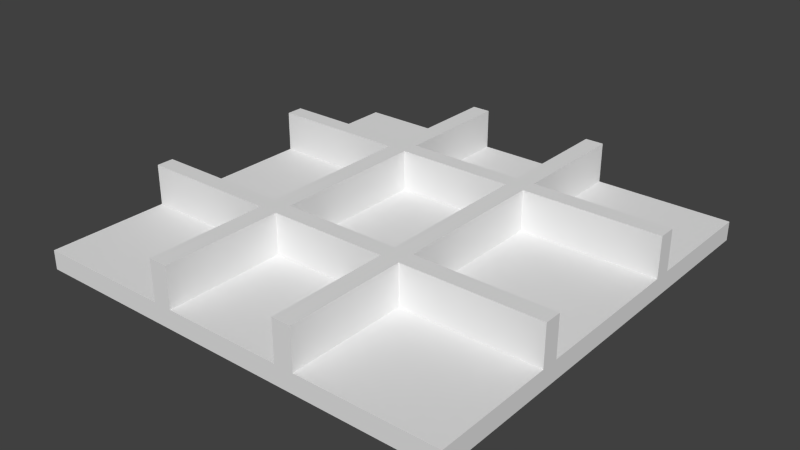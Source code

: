 # Source: TicTacToe.blend  (saved by Blender 2.72.0; exported with 4.5.12 LTS)
import bpy
from mathutils import Matrix  # noqa: F401  (used for matrix-valued properties, if any)

bpy.ops.wm.read_factory_settings(use_empty=True)
scene = bpy.context.scene
scene.name = 'Scene'

# ---- collections
col_collection_1 = bpy.data.collections.new('Collection 1'); scene.collection.children.link(col_collection_1)

# ---- world
world_world = bpy.data.worlds.new('World'); scene.world = world_world
world_world.color = (0.05088, 0.05088, 0.05088)
world_world.use_sun_shadow = False
world_world.sun_shadow_jitter_overblur = 0.0
world_world.cycles.sampling_method = 'MANUAL'
world_world.cycles.sample_map_resolution = 256

# ---- meshes
me_cube_000 = bpy.data.meshes.new('Cube.000')
me_cube_000.from_pydata([(-1.803, 1.803, 0.03412), (-1.803, 1.803, 0.1941), (0.0, 1.803, 0.1941), (0.0, 1.803, 0.03412), (-1.803, 0.0, 0.1941), (-1.803, 0.0, 0.03412), (0.0, 0.0, 0.1941), (0.0, 0.0, 0.03412), (-0.4937, 1.803, 0.03412), (-0.651, 1.803, 0.03412), (-0.651, 1.803, 0.1941), (-0.4937, 1.803, 0.1941), (-0.651, 0.0, 0.03412), (-0.4937, 0.0, 0.03412), (-0.4937, 0.0, 0.1941), (-0.651, 0.0, 0.1941), (-1.803, 0.6495, 0.1941), (-1.803, 0.7952, 0.1941), (-1.803, 0.7952, 0.03412), (-1.803, 0.6495, 0.03412), (0.0, 0.7952, 0.1941), (0.0, 0.6495, 0.1941), (0.0, 0.7952, 0.03412), (0.0, 0.6495, 0.03412), (-0.651, 0.7952, 0.03412), (-0.651, 0.6495, 0.03412), (-0.4937, 0.7952, 0.03412), (-0.4937, 0.6495, 0.03412), (-0.4937, 0.7952, 0.1941), (-0.4937, 0.6495, 0.1941), (-0.651, 0.7952, 0.1941), (-0.651, 0.6495, 0.1941)], [], [(17, 1, 0, 18), (30, 10, 1, 17), (26, 8, 3, 22), (11, 2, 3, 8), (1, 10, 9, 0), (10, 11, 8, 9), (18, 0, 9, 24), (24, 9, 8, 26), (20, 2, 11, 28), (6, 21, 29, 14), (12, 25, 27, 13), (25, 24, 26, 27), (5, 19, 25, 12), (19, 18, 24, 25), (13, 27, 23, 7), (27, 26, 22, 23), (15, 31, 16, 4), (4, 16, 19, 5), (16, 17, 18, 19)])
_uv = me_cube_000.uv_layers.new(name='UVMap')
_uv.uv.foreach_set('vector', [0.0, 0.0, 0.0, 0.0, 0.0, 0.0, 0.0, 0.0, 0.6391, 0.0001783, 0.6391, 0.5592, 0.0001783, 0.5592, 0.0001783, 0.0001783, 0.0, 0.0, 0.0, 0.0, 0.0, 0.0, 0.0, 0.0, 0.0, 0.0, 0.0, 0.0, 0.0, 0.0, 0.0, 0.0, 0.0, 0.0, 0.0, 0.0, 0.0, 0.0, 0.0, 0.0, 0.0, 0.0, 0.0, 0.0, 0.0, 0.0, 0.0, 0.0, 0.0, 0.0, 0.0, 0.0, 0.0, 0.0, 0.0, 0.0, 0.0, 0.0, 0.0, 0.0, 0.0, 0.0, 0.0, 0.0, 0.6395, 0.5592, 0.6395, 0.0001783, 0.9134, 0.0001784, 0.9134, 0.5592, 0.6395, 0.5595, 0.9998, 0.5595, 0.9998, 0.8334, 0.6395, 0.8334, 0.0, 0.0, 0.0, 0.0, 0.0, 0.0, 0.0, 0.0, 0.0, 0.0, 0.0, 0.0, 0.0, 0.0, 0.0, 0.0, 0.0, 0.0, 0.0, 0.0, 0.0, 0.0, 0.0, 0.0, 0.0, 0.0, 0.0, 0.0, 0.0, 0.0, 0.0, 0.0, 0.0, 0.0, 0.0, 0.0, 0.0, 0.0, 0.0, 0.0, 0.0, 0.0, 0.0, 0.0, 0.0, 0.0, 0.0, 0.0, 0.6391, 0.5595, 0.6391, 0.9198, 0.0001783, 0.9198, 0.0001783, 0.5595, 0.0, 0.0, 0.0, 0.0, 0.0, 0.0, 0.0, 0.0, 0.0, 0.0, 0.0, 0.0, 0.0, 0.0, 0.0, 0.0])
me_cube_000.use_remesh_preserve_volume = False
me_cube_000.use_remesh_preserve_attributes = False
me_cube_000.use_mirror_vertex_groups = False
me_cube_000.update()
me_cube_001 = bpy.data.meshes.new('Cube.001')
me_cube_001.from_pydata([(-0.651, 1.803, 0.1941), (-0.4937, 1.803, 0.1941), (-0.4937, 0.0, 0.1941), (-0.651, 0.0, 0.1941), (-1.803, 0.6495, 0.1941), (-1.803, 0.7952, 0.1941), (0.0, 0.7952, 0.1941), (0.0, 0.6495, 0.1941), (-0.4937, 0.7952, 0.1941), (-0.4937, 0.6495, 0.1941), (-0.651, 0.7952, 0.1941), (-0.651, 0.6495, 0.1941), (-0.651, 1.803, 0.5335), (-0.4937, 1.803, 0.5335), (-0.4937, 0.0, 0.5335), (-0.651, 0.0, 0.5335), (-0.4937, 0.6495, 0.5335), (-0.651, 0.6495, 0.5335), (-1.803, 0.6495, 0.5335), (-1.803, 0.7952, 0.5335), (0.0, 0.7952, 0.5335), (0.0, 0.6495, 0.5335), (-0.4937, 0.7952, 0.5335), (-0.651, 0.7952, 0.5335)], [], [(0, 10, 23, 12), (3, 2, 14, 15), (10, 5, 19, 23), (1, 0, 12, 13), (11, 3, 15, 17), (22, 13, 12, 23), (14, 16, 17, 15), (16, 22, 23, 17), (21, 20, 22, 16), (17, 23, 19, 18), (5, 4, 18, 19), (9, 7, 21, 16), (2, 9, 16, 14), (7, 6, 20, 21), (8, 1, 13, 22), (6, 8, 22, 20), (4, 11, 17, 18)])
me_cube_001.use_remesh_preserve_volume = False
me_cube_001.use_remesh_preserve_attributes = False
me_cube_001.use_mirror_vertex_groups = False
me_cube_001.update()

# ---- objects
ob_cube_001 = bpy.data.objects.new('Cube.001', me_cube_000)
ob_cube = bpy.data.objects.new('Cube', me_cube_001)

# ---- transforms, parenting, visibility, modifiers, constraints
ob_cube_001.location = (0.0, 0.0, 0.0)
ob_cube_001.lineart.crease_threshold = 0.0
_m = ob_cube_001.modifiers.new('Mirror', 'MIRROR')
_m.use_axis = (True, True, False)
ob_cube.location = (0.0, 0.0, 0.0)
ob_cube.lineart.crease_threshold = 0.0
_m = ob_cube.modifiers.new('Mirror', 'MIRROR')
_m.use_axis = (True, True, False)

# ---- collection membership
col_collection_1.objects.link(ob_cube_001)
col_collection_1.objects.link(ob_cube)

# ---- scene / render settings (as saved in the file)
scene.frame_start = 1; scene.frame_end = 250; scene.frame_set(1)
scene.render.engine = 'BLENDER_EEVEE_NEXT'
scene.render.resolution_percentage = 50
scene.render.dither_intensity = 0.0
scene.cycles.use_denoising = False
scene.cycles.samples = 10
scene.cycles.sampling_pattern = 'TABULATED_SOBOL'
scene.cycles.light_sampling_threshold = 0.0
scene.cycles.use_adaptive_sampling = False
scene.cycles.use_light_tree = False
scene.cycles.blur_glossy = 0.0
scene.cycles.pixel_filter_type = 'GAUSSIAN'
scene.cycles.sample_clamp_indirect = 0.0
scene.view_settings.view_transform = 'Standard'
bpy.context.view_layer.update()

# ---- added for rendering (the .blend has no active camera and no usable light): camera, sun
cam_auto = bpy.data.cameras.new('AutoCamera')
cam_auto.lens = 50.0
cam_auto.sensor_width = 36.0
cam_auto.clip_end = 1000.0
ob_auto_camera = bpy.data.objects.new('AutoCamera', cam_auto)
scene.collection.objects.link(ob_auto_camera)
ob_auto_camera.location = (4.74013, -5.68815, 4.07593)
ob_auto_camera.rotation_euler = (1.09748, -7.21219e-08, 0.694738)
scene.camera = ob_auto_camera
light_auto_sun = bpy.data.lights.new('AutoSun', 'SUN')
light_auto_sun.energy = 3.0
light_auto_sun.angle = 0.0523599
ob_auto_sun = bpy.data.objects.new('AutoSun', light_auto_sun)
scene.collection.objects.link(ob_auto_sun)
ob_auto_sun.rotation_euler = (0.872665, 0.174533, 0.523599)
bpy.context.view_layer.update()
